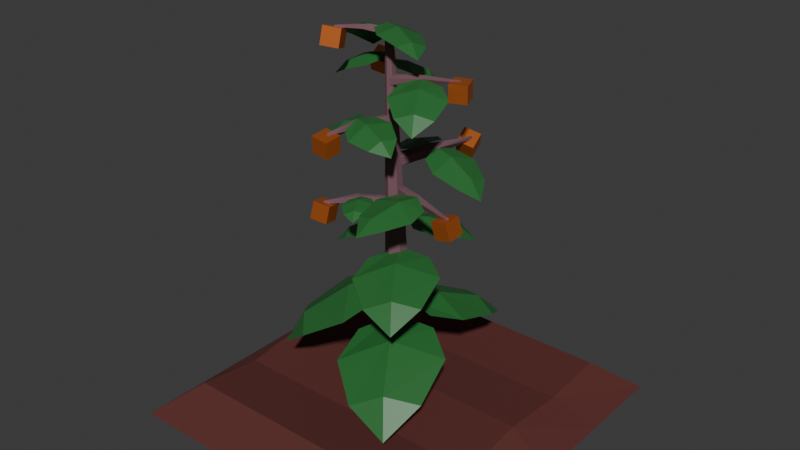 # Source: Plant.blend  (saved by Blender 4.0.36; exported with 4.5.12 LTS)
import bpy
from mathutils import Matrix  # noqa: F401  (used for matrix-valued properties, if any)

bpy.ops.wm.read_factory_settings(use_empty=True)
scene = bpy.context.scene
scene.name = 'Scene'

# ---- collections
col_plant = bpy.data.collections.new('Plant'); scene.collection.children.link(col_plant)
col_fruits = bpy.data.collections.new('Fruits'); scene.collection.children.link(col_fruits)
col_leafs = bpy.data.collections.new('Leafs'); scene.collection.children.link(col_leafs)
col_sticks = bpy.data.collections.new('Sticks'); scene.collection.children.link(col_sticks)

# ---- materials (node trees are filled in below, after node groups)
mat_stem = bpy.data.materials.new('Stem')
mat_stem.use_transparent_shadow = False
mat_ground = bpy.data.materials.new('Ground')
mat_ground.alpha_threshold = 0.0
mat_ground.use_transparent_shadow = False
mat_ground.roughness = 0.5
mat_ground.line_color = (0.0, 0.0, 0.0, 1.0)
mat_dirthole = bpy.data.materials.new('DirtHole')
mat_dirthole.use_transparent_shadow = False
mat_fruit = bpy.data.materials.new('Fruit')
mat_fruit.use_transparent_shadow = False
mat_leaf = bpy.data.materials.new('Leaf')
mat_leaf.use_transparent_shadow = False

# ---- material node trees
mat_stem.use_nodes = True; mat_stem.node_tree.nodes.clear()
_N = mat_stem.node_tree.nodes; _L = mat_stem.node_tree.links
n0 = _N.new('ShaderNodeBsdfPrincipled'); n0.name = 'Principled BSDF'; n0.location = (10, 300)
n0.inputs[0].default_value = (0.1838, 0.09097, 0.1125, 1.0)
n0.inputs[2].default_value = 1.0
n0.inputs[3].default_value = 1.45
n1 = _N.new('ShaderNodeOutputMaterial'); n1.name = 'Material Output'; n1.location = (300, 300)
_L.new(n0.outputs[0], n1.inputs[0])
n1.is_active_output = True
mat_ground.use_nodes = True; mat_ground.node_tree.nodes.clear()
_N = mat_ground.node_tree.nodes; _L = mat_ground.node_tree.links
n0 = _N.new('ShaderNodeOutputMaterial'); n0.name = 'Material Output'; n0.location = (300, 300)
n1 = _N.new('ShaderNodeBsdfPrincipled'); n1.name = 'Principled BSDF'; n1.location = (10, 300)
n1.inputs[0].default_value = (0.1052, 0.02436, 0.0205, 1.0)
n1.inputs[2].default_value = 0.8653
n1.inputs[3].default_value = 1.45
_L.new(n1.outputs[0], n0.inputs[0])
n0.is_active_output = True
mat_dirthole.use_nodes = True; mat_dirthole.node_tree.nodes.clear()
_N = mat_dirthole.node_tree.nodes; _L = mat_dirthole.node_tree.links
n0 = _N.new('ShaderNodeBsdfPrincipled'); n0.name = 'Principled BSDF'; n0.location = (10, 300)
n0.inputs[0].default_value = (0.04644, 0.01577, 0.01424, 1.0)
n0.inputs[2].default_value = 0.899
n0.inputs[3].default_value = 1.45
n1 = _N.new('ShaderNodeOutputMaterial'); n1.name = 'Material Output'; n1.location = (300, 300)
_L.new(n0.outputs[0], n1.inputs[0])
n1.is_active_output = True
mat_fruit.use_nodes = True; mat_fruit.node_tree.nodes.clear()
_N = mat_fruit.node_tree.nodes; _L = mat_fruit.node_tree.links
n0 = _N.new('ShaderNodeBsdfPrincipled'); n0.name = 'Principled BSDF'; n0.location = (10, 300)
n0.inputs[0].default_value = (0.8012, 0.2017, 0.04092, 1.0)
n0.inputs[1].default_value = 0.7098
n0.inputs[2].default_value = 0.3834
n0.inputs[3].default_value = 1.45
n1 = _N.new('ShaderNodeOutputMaterial'); n1.name = 'Material Output'; n1.location = (300, 300)
_L.new(n0.outputs[0], n1.inputs[0])
n1.is_active_output = True
mat_leaf.use_nodes = True; mat_leaf.node_tree.nodes.clear()
_N = mat_leaf.node_tree.nodes; _L = mat_leaf.node_tree.links
n0 = _N.new('ShaderNodeBsdfPrincipled'); n0.name = 'Principled BSDF'; n0.location = (10, 300)
n0.inputs[0].default_value = (0.02514, 0.1609, 0.03841, 1.0)
n0.inputs[2].default_value = 0.4508
n0.inputs[3].default_value = 1.45
n1 = _N.new('ShaderNodeOutputMaterial'); n1.name = 'Material Output'; n1.location = (300, 300)
_L.new(n0.outputs[0], n1.inputs[0])
n1.is_active_output = True

# ---- world
world_world = bpy.data.worlds.new('World'); scene.world = world_world
world_world.use_nodes = True; world_world.node_tree.nodes.clear()
_N = world_world.node_tree.nodes; _L = world_world.node_tree.links
n0 = _N.new('ShaderNodeOutputWorld'); n0.name = 'World Output'; n0.location = (300, 300)
n1 = _N.new('ShaderNodeBackground'); n1.name = 'Background'; n1.location = (10, 300)
n1.inputs[0].default_value = (0.05088, 0.05088, 0.05088, 1.0)
_L.new(n1.outputs[0], n0.inputs[0])
n0.is_active_output = True
world_world.color = (0.05088, 0.05088, 0.05088)
world_world.use_sun_shadow = False
world_world.sun_shadow_jitter_overblur = 0.0

# ---- meshes
me_cylinder_004 = bpy.data.meshes.new('Cylinder.004')
me_cylinder_004.from_pydata([(-4.269e-08, 0.404, 0.03009), (-4.269e-08, 0.1272, 1.573), (0.3499, 0.202, 0.03009), (0.1101, 0.06359, 1.573), (0.3499, -0.202, 0.03009), (0.1101, -0.06359, 1.573), (-4.269e-08, -0.404, 0.03009), (-4.269e-08, -0.1272, 1.573), (-0.3499, -0.202, 0.03009), (-0.1101, -0.06359, 1.573), (-0.3499, 0.202, 0.03009), (-0.1101, 0.06359, 1.573), (0.2123, 0.1226, 0.4277), (0.2123, -0.1226, 0.4277), (-4.269e-08, -0.2452, 0.4277), (-0.2123, -0.1226, 0.4277), (-0.2123, 0.1226, 0.4277), (-4.269e-08, 0.2452, 0.4277), (0.03723, 0.0215, 4.17), (-4.269e-08, 0.04299, 4.17), (0.03723, -0.0215, 4.17), (-4.269e-08, -0.04299, 4.17), (-0.03723, -0.0215, 4.17), (-0.03723, 0.0215, 4.17), (-4.269e-08, -0.1061, 2.222), (-4.269e-08, 0.1061, 2.222), (-0.09191, -0.05306, 2.222), (0.09191, -0.05306, 2.222), (-0.09191, 0.05306, 2.222), (0.09191, 0.05306, 2.222)], [], [(17, 1, 3, 12), (5, 13, 12, 3), (7, 14, 13, 5), (9, 15, 14, 7), (11, 16, 15, 9), (0, 2, 4, 6, 8, 10), (1, 17, 16, 11), (0, 17, 12, 2), (2, 12, 13, 4), (4, 13, 14, 6), (6, 14, 15, 8), (8, 15, 16, 10), (10, 16, 17, 0), (17, 16, 15, 14, 13, 12), (18, 19, 23, 22, 21, 20), (27, 20, 21, 24), (28, 23, 19, 25), (22, 26, 24, 21), (29, 18, 20, 27), (23, 28, 26, 22), (18, 29, 25, 19), (7, 5, 27, 24), (1, 11, 28, 25), (9, 7, 24, 26), (5, 3, 29, 27), (11, 9, 26, 28), (3, 1, 25, 29)])
_uv = me_cylinder_004.uv_layers.new(name='UVMap')
_uv.uv.foreach_set('vector', [1.0, 0.625, 1.0, 1.0, 0.8333, 1.0, 0.8333, 0.625, 0.6667, 1.0, 0.6667, 0.625, 0.8333, 0.625, 0.8333, 1.0, 0.5, 1.0, 0.5, 0.625, 0.6667, 0.625, 0.6667, 1.0, 0.3333, 1.0, 0.3333, 0.625, 0.5, 0.625, 0.5, 1.0, 0.1667, 1.0, 0.1667, 0.625, 0.3333, 0.625, 0.3333, 1.0, 0.75, 0.49, 0.9578, 0.37, 0.9578, 0.13, 0.75, 0.01, 0.5422, 0.13, 0.5422, 0.37, -8.941e-08, 1.0, -8.941e-08, 0.625, 0.1667, 0.625, 0.1667, 1.0, 1.0, 0.5, 1.0, 0.625, 0.8333, 0.625, 0.8333, 0.5, 0.8333, 0.5, 0.8333, 0.625, 0.6667, 0.625, 0.6667, 0.5, 0.6667, 0.5, 0.6667, 0.625, 0.5, 0.625, 0.5, 0.5, 0.5, 0.5, 0.5, 0.625, 0.3333, 0.625, 0.3333, 0.5, 0.3333, 0.5, 0.3333, 0.625, 0.1667, 0.625, 0.1667, 0.5, 0.1667, 0.5, 0.1667, 0.625, -8.941e-08, 0.625, -8.941e-08, 0.5, 0.0, 0.0, 0.0, 0.0, 0.0, 0.0, 0.0, 0.0, 0.0, 0.0, 0.0, 0.0, 0.4578, 0.37, 0.25, 0.49, 0.04215, 0.37, 0.04215, 0.13, 0.25, 0.01, 0.4578, 0.13, 0.6667, 1.0, 0.6667, 1.0, 0.5, 1.0, 0.5, 1.0, 0.1667, 1.0, 0.1667, 1.0, -8.941e-08, 1.0, -8.941e-08, 1.0, 0.3333, 1.0, 0.3333, 1.0, 0.5, 1.0, 0.5, 1.0, 0.8333, 1.0, 0.8333, 1.0, 0.6667, 1.0, 0.6667, 1.0, 0.1667, 1.0, 0.1667, 1.0, 0.3333, 1.0, 0.3333, 1.0, 0.8333, 1.0, 0.8333, 1.0, 1.0, 1.0, 1.0, 1.0, 0.5, 1.0, 0.6667, 1.0, 0.6667, 1.0, 0.5, 1.0, -8.941e-08, 1.0, 0.1667, 1.0, 0.1667, 1.0, -8.941e-08, 1.0, 0.3333, 1.0, 0.5, 1.0, 0.5, 1.0, 0.3333, 1.0, 0.6667, 1.0, 0.8333, 1.0, 0.8333, 1.0, 0.6667, 1.0, 0.1667, 1.0, 0.3333, 1.0, 0.3333, 1.0, 0.1667, 1.0, 0.8333, 1.0, 1.0, 1.0, 1.0, 1.0, 0.8333, 1.0])
me_cylinder_004.materials.append(mat_stem)
me_cylinder_004.update()
me_cube_007 = bpy.data.meshes.new('Cube.007')
me_cube_007.from_pydata([(1.639, 1.641, 0.2159), (2.109, 2.11, -0.1821), (1.639, -1.638, 0.2159), (2.109, -2.108, -0.1821), (-1.639, 1.641, 0.2159), (-2.109, 2.11, -0.1821), (-1.639, -1.638, 0.2159), (-2.109, -2.108, -0.1821), (-2.109, 0.001251, -0.1821), (1.639, 0.001251, 0.2159), (-1.639, 0.001251, 0.2159), (2.109, 0.001251, -0.1821), (-1.639, 0.8209, 0.1525), (2.109, 1.056, -0.1821), (-2.109, 1.056, -0.1821), (1.639, 0.8209, 0.1525), (-2.109, -1.06, -0.1821), (1.639, -0.8239, 0.1105), (-1.639, -0.8239, 0.1105), (2.109, -1.06, -0.1821)], [], [(13, 11, 8, 14), (17, 18, 6, 2), (14, 12, 4, 5), (3, 2, 6, 7), (19, 17, 2, 3), (16, 19, 3, 7), (5, 1, 13, 14), (12, 10, 9, 15), (13, 15, 9, 11), (16, 18, 10, 8), (8, 11, 19, 16), (0, 4, 12, 15), (1, 0, 15, 13), (8, 10, 12, 14), (7, 6, 18, 16), (9, 10, 18, 17), (11, 9, 17, 19), (17, 18, 16, 19), (5, 4, 0, 1)])
_uv = me_cube_007.uv_layers.new(name='UVMap')
_uv.uv.foreach_set('vector', [0.375, 0.5625, 0.375, 0.625, 0.125, 0.625, 0.125, 0.5625, 0.625, 0.6879, 0.875, 0.6879, 0.875, 0.75, 0.625, 0.75, 0.375, 0.1875, 0.625, 0.1875, 0.625, 0.25, 0.375, 0.25, 0.375, 0.75, 0.625, 0.75, 0.625, 1.0, 0.375, 1.0, 0.375, 0.6879, 0.625, 0.6879, 0.625, 0.75, 0.375, 0.75, 0.125, 0.6879, 0.375, 0.6879, 0.375, 0.75, 0.125, 0.75, 0.125, 0.5, 0.375, 0.5, 0.375, 0.5625, 0.125, 0.5625, 0.875, 0.5625, 0.875, 0.625, 0.625, 0.625, 0.625, 0.5625, 0.375, 0.5625, 0.625, 0.5625, 0.625, 0.625, 0.375, 0.625, 0.375, 0.06208, 0.625, 0.06208, 0.625, 0.125, 0.375, 0.125, 0.125, 0.625, 0.375, 0.625, 0.375, 0.6879, 0.125, 0.6879, 0.625, 0.5, 0.875, 0.5, 0.875, 0.5625, 0.625, 0.5625, 0.375, 0.5, 0.625, 0.5, 0.625, 0.5625, 0.375, 0.5625, 0.375, 0.125, 0.625, 0.125, 0.625, 0.1875, 0.375, 0.1875, 0.375, 0.0, 0.625, 0.0, 0.625, 0.06208, 0.375, 0.06208, 0.625, 0.625, 0.875, 0.625, 0.875, 0.6879, 0.625, 0.6879, 0.375, 0.625, 0.625, 0.625, 0.625, 0.6879, 0.375, 0.6879, 0.0, 0.0, 0.0, 0.0, 0.0, 0.0, 0.0, 0.0, 0.375, 0.25, 0.625, 0.25, 0.625, 0.5, 0.375, 0.5])
me_cube_007.materials.append(mat_ground)
me_cube_007.use_mirror_vertex_groups = False
me_cube_007.update()
me_torus_001 = bpy.data.meshes.new('Torus.001')
me_torus_001.from_pydata([(0.5658, -0.3773, 0.1269), (0.1731, -0.1155, 0.00244), (0.817, -0.5448, -0.1518), (0.6096, 0.3013, 0.1269), (0.1866, 0.09221, 0.00244), (0.8803, 0.4351, -0.1518), (0.04386, 0.6786, 0.1269), (0.01342, 0.2077, 0.00244), (0.06334, 0.9799, -0.1518), (-0.5658, 0.3773, 0.1269), (-0.1731, 0.1155, 0.00244), (-0.817, 0.5448, -0.1518), (-0.6096, -0.3013, 0.1269), (-0.1866, -0.09221, 0.00244), (-0.8803, -0.4351, -0.1518), (-0.04386, -0.6786, 0.1269), (-0.01342, -0.2077, 0.00244), (-0.06334, -0.9799, -0.1518), (0.08653, -0.05771, 0.02246), (0.09324, 0.04609, 0.02246), (0.006709, 0.1038, 0.02246), (-0.08653, 0.05771, 0.02246), (-0.09324, -0.04609, 0.02246), (-0.006709, -0.1038, 0.02246)], [], [(0, 3, 4, 1), (1, 4, 5, 2), (8, 6, 3, 5), (3, 6, 7, 4), (4, 7, 8, 5), (12, 9, 11, 14), (6, 9, 10, 7), (7, 10, 11, 8), (17, 15, 12, 14), (5, 3, 0, 2), (9, 12, 13, 10), (10, 13, 14, 11), (11, 9, 6, 8), (12, 15, 16, 13), (13, 16, 17, 14), (2, 0, 15, 17), (15, 0, 1, 16), (16, 1, 2, 17), (4, 1, 18, 19), (13, 10, 21, 22), (16, 13, 22, 23), (1, 16, 23, 18), (7, 4, 19, 20), (10, 7, 20, 21), (21, 20, 19, 18, 23, 22)])
_uv = me_torus_001.uv_layers.new(name='UVMap')
_uv.uv.foreach_set('vector', [0.5, 0.0, 0.6667, 0.0, 0.6667, 0.2, 0.5, 0.2, 0.5, 0.2, 0.6667, 0.2, 0.6667, 0.4, 0.5, 0.4, 0.8333, 0.4, 0.8333, 1.0, 0.6667, 1.0, 0.6667, 0.4, 0.6667, 0.0, 0.8333, 0.0, 0.8333, 0.2, 0.6667, 0.2, 0.6667, 0.2, 0.8333, 0.2, 0.8333, 0.4, 0.6667, 0.4, 0.1667, 1.0, -1.11e-16, 1.0, -1.11e-16, 0.4, 0.1667, 0.4, 0.8333, 0.0, 1.0, 0.0, 1.0, 0.2, 0.8333, 0.2, 0.8333, 0.2, 1.0, 0.2, 1.0, 0.4, 0.8333, 0.4, 0.3333, 0.4, 0.3333, 1.0, 0.1667, 1.0, 0.1667, 0.4, 0.6667, 0.4, 0.6667, 1.0, 0.5, 1.0, 0.5, 0.4, -1.11e-16, 0.0, 0.1667, 0.0, 0.1667, 0.2, -1.11e-16, 0.2, -1.11e-16, 0.2, 0.1667, 0.2, 0.1667, 0.4, -1.11e-16, 0.4, 1.0, 0.4, 1.0, 1.0, 0.8333, 1.0, 0.8333, 0.4, 0.1667, 0.0, 0.3333, 0.0, 0.3333, 0.2, 0.1667, 0.2, 0.1667, 0.2, 0.3333, 0.2, 0.3333, 0.4, 0.1667, 0.4, 0.5, 0.4, 0.5, 1.0, 0.3333, 1.0, 0.3333, 0.4, 0.3333, 0.0, 0.5, 0.0, 0.5, 0.2, 0.3333, 0.2, 0.3333, 0.2, 0.5, 0.2, 0.5, 0.4, 0.3333, 0.4, 0.6667, 0.2, 0.5, 0.2, 0.5, 0.2, 0.6667, 0.2, 0.1667, 0.2, -1.11e-16, 0.2, -1.11e-16, 0.2, 0.1667, 0.2, 0.3333, 0.2, 0.1667, 0.2, 0.1667, 0.2, 0.3333, 0.2, 0.5, 0.2, 0.3333, 0.2, 0.3333, 0.2, 0.5, 0.2, 0.8333, 0.2, 0.6667, 0.2, 0.6667, 0.2, 0.8333, 0.2, 1.0, 0.2, 0.8333, 0.2, 0.8333, 0.2, 1.0, 0.2, 1.0, 0.2, 0.8333, 0.2, 0.6667, 0.2, 0.5, 0.2, 0.3333, 0.2, 0.1667, 0.2])
me_torus_001.materials.append(mat_dirthole)
me_torus_001.update()
me_cube_021 = bpy.data.meshes.new('Cube.021')
me_cube_021.from_pydata([(-0.06667, -0.0846, -0.1463), (-0.1244, -0.1219, 0.05191), (-0.07709, 0.1219, -0.1105), (-0.1348, 0.0846, 0.08771), (0.1348, -0.0846, -0.08771), (0.07709, -0.1219, 0.1105), (0.1244, 0.1219, -0.05191), (0.06667, 0.0846, 0.1463)], [], [(0, 1, 3, 2), (2, 3, 7, 6), (6, 7, 5, 4), (4, 5, 1, 0), (2, 6, 4, 0), (7, 3, 1, 5)])
_uv = me_cube_021.uv_layers.new(name='UVMap')
_uv.uv.foreach_set('vector', [0.375, 0.0, 0.625, 0.0, 0.625, 0.25, 0.375, 0.25, 0.375, 0.25, 0.625, 0.25, 0.625, 0.5, 0.375, 0.5, 0.375, 0.5, 0.625, 0.5, 0.625, 0.75, 0.375, 0.75, 0.375, 0.75, 0.625, 0.75, 0.625, 1.0, 0.375, 1.0, 0.125, 0.5, 0.375, 0.5, 0.375, 0.75, 0.125, 0.75, 0.625, 0.5, 0.875, 0.5, 0.875, 0.75, 0.625, 0.75])
me_cube_021.materials.append(mat_fruit)
me_cube_021.update()
me_cube_022 = bpy.data.meshes.new('Cube.022')
me_cube_022.from_pydata([(-0.08172, -0.1561, -0.04435), (-0.05798, -0.08301, 0.1509), (-0.1417, 0.03446, -0.1084), (-0.1179, 0.1076, 0.08681), (0.1179, -0.1076, -0.08681), (0.1417, -0.03446, 0.1084), (0.05798, 0.08301, -0.1509), (0.08172, 0.1561, 0.04434)], [], [(0, 1, 3, 2), (2, 3, 7, 6), (6, 7, 5, 4), (4, 5, 1, 0), (2, 6, 4, 0), (7, 3, 1, 5)])
_uv = me_cube_022.uv_layers.new(name='UVMap')
_uv.uv.foreach_set('vector', [0.375, 0.0, 0.625, 0.0, 0.625, 0.25, 0.375, 0.25, 0.375, 0.25, 0.625, 0.25, 0.625, 0.5, 0.375, 0.5, 0.375, 0.5, 0.625, 0.5, 0.625, 0.75, 0.375, 0.75, 0.375, 0.75, 0.625, 0.75, 0.625, 1.0, 0.375, 1.0, 0.125, 0.5, 0.375, 0.5, 0.375, 0.75, 0.125, 0.75, 0.625, 0.5, 0.875, 0.5, 0.875, 0.75, 0.625, 0.75])
me_cube_022.materials.append(mat_fruit)
me_cube_022.update()
me_cube_023 = bpy.data.meshes.new('Cube.023')
me_cube_023.from_pydata([(-0.1248, -0.09687, -0.08978), (-0.08975, -0.1063, 0.1169), (-0.117, 0.1126, -0.08153), (-0.08193, 0.1032, 0.1251), (0.08193, -0.1032, -0.1251), (0.117, -0.1126, 0.08153), (0.08975, 0.1063, -0.1169), (0.1248, 0.09687, 0.08978)], [], [(0, 1, 3, 2), (2, 3, 7, 6), (6, 7, 5, 4), (4, 5, 1, 0), (2, 6, 4, 0), (7, 3, 1, 5)])
_uv = me_cube_023.uv_layers.new(name='UVMap')
_uv.uv.foreach_set('vector', [0.375, 0.0, 0.625, 0.0, 0.625, 0.25, 0.375, 0.25, 0.375, 0.25, 0.625, 0.25, 0.625, 0.5, 0.375, 0.5, 0.375, 0.5, 0.625, 0.5, 0.625, 0.75, 0.375, 0.75, 0.375, 0.75, 0.625, 0.75, 0.625, 1.0, 0.375, 1.0, 0.125, 0.5, 0.375, 0.5, 0.375, 0.75, 0.125, 0.75, 0.625, 0.5, 0.875, 0.5, 0.875, 0.75, 0.625, 0.75])
me_cube_023.materials.append(mat_fruit)
me_cube_023.update()
me_cube_024 = bpy.data.meshes.new('Cube.024')
me_cube_024.from_pydata([(-0.1206, -0.05407, -0.1247), (-0.07349, -0.1581, 0.05131), (-0.1307, 0.1252, -0.01615), (-0.08366, 0.02118, 0.1599), (0.08366, -0.02118, -0.1599), (0.1307, -0.1252, 0.01615), (0.07349, 0.1581, -0.05131), (0.1206, 0.05407, 0.1247)], [], [(0, 1, 3, 2), (2, 3, 7, 6), (6, 7, 5, 4), (4, 5, 1, 0), (2, 6, 4, 0), (7, 3, 1, 5)])
_uv = me_cube_024.uv_layers.new(name='UVMap')
_uv.uv.foreach_set('vector', [0.375, 0.0, 0.625, 0.0, 0.625, 0.25, 0.375, 0.25, 0.375, 0.25, 0.625, 0.25, 0.625, 0.5, 0.375, 0.5, 0.375, 0.5, 0.625, 0.5, 0.625, 0.75, 0.375, 0.75, 0.375, 0.75, 0.625, 0.75, 0.625, 1.0, 0.375, 1.0, 0.125, 0.5, 0.375, 0.5, 0.375, 0.75, 0.125, 0.75, 0.625, 0.5, 0.875, 0.5, 0.875, 0.75, 0.625, 0.75])
me_cube_024.materials.append(mat_fruit)
me_cube_024.update()
me_cube_025 = bpy.data.meshes.new('Cube.025')
me_cube_025.from_pydata([(-0.1206, -0.05407, -0.1247), (-0.07349, -0.1581, 0.05131), (-0.1307, 0.1252, -0.01615), (-0.08366, 0.02118, 0.1599), (0.08366, -0.02118, -0.1599), (0.1307, -0.1252, 0.01615), (0.07349, 0.1581, -0.05131), (0.1206, 0.05407, 0.1247)], [], [(0, 1, 3, 2), (2, 3, 7, 6), (6, 7, 5, 4), (4, 5, 1, 0), (2, 6, 4, 0), (7, 3, 1, 5)])
_uv = me_cube_025.uv_layers.new(name='UVMap')
_uv.uv.foreach_set('vector', [0.375, 0.0, 0.625, 0.0, 0.625, 0.25, 0.375, 0.25, 0.375, 0.25, 0.625, 0.25, 0.625, 0.5, 0.375, 0.5, 0.375, 0.5, 0.625, 0.5, 0.625, 0.75, 0.375, 0.75, 0.375, 0.75, 0.625, 0.75, 0.625, 1.0, 0.375, 1.0, 0.125, 0.5, 0.375, 0.5, 0.375, 0.75, 0.125, 0.75, 0.625, 0.5, 0.875, 0.5, 0.875, 0.75, 0.625, 0.75])
me_cube_025.materials.append(mat_fruit)
me_cube_025.update()
me_cube_026 = bpy.data.meshes.new('Cube.026')
me_cube_026.from_pydata([(-0.1281, 0.0718, -0.1071), (-0.1318, 0.07142, 0.1027), (0.07344, 0.1301, -0.1034), (0.06975, 0.1298, 0.1064), (-0.06975, -0.1298, -0.1064), (-0.07344, -0.1301, 0.1034), (0.1318, -0.07142, -0.1027), (0.1281, -0.0718, 0.1071)], [], [(0, 1, 3, 2), (2, 3, 7, 6), (6, 7, 5, 4), (4, 5, 1, 0), (2, 6, 4, 0), (7, 3, 1, 5)])
_uv = me_cube_026.uv_layers.new(name='UVMap')
_uv.uv.foreach_set('vector', [0.375, 0.0, 0.625, 0.0, 0.625, 0.25, 0.375, 0.25, 0.375, 0.25, 0.625, 0.25, 0.625, 0.5, 0.375, 0.5, 0.375, 0.5, 0.625, 0.5, 0.625, 0.75, 0.375, 0.75, 0.375, 0.75, 0.625, 0.75, 0.625, 1.0, 0.375, 1.0, 0.125, 0.5, 0.375, 0.5, 0.375, 0.75, 0.125, 0.75, 0.625, 0.5, 0.875, 0.5, 0.875, 0.75, 0.625, 0.75])
me_cube_026.materials.append(mat_fruit)
me_cube_026.update()
me_cube_027 = bpy.data.meshes.new('Cube.027')
me_cube_027.from_pydata([(-0.1435, 0.04465, -0.1022), (-0.1255, 0.08072, 0.1037), (0.05241, 0.114, -0.1314), (0.07037, 0.1501, 0.07448), (-0.07037, -0.1501, -0.07448), (-0.05241, -0.114, 0.1314), (0.1255, -0.08072, -0.1037), (0.1435, -0.04465, 0.1022)], [], [(0, 1, 3, 2), (2, 3, 7, 6), (6, 7, 5, 4), (4, 5, 1, 0), (2, 6, 4, 0), (7, 3, 1, 5)])
_uv = me_cube_027.uv_layers.new(name='UVMap')
_uv.uv.foreach_set('vector', [0.375, 0.0, 0.625, 0.0, 0.625, 0.25, 0.375, 0.25, 0.375, 0.25, 0.625, 0.25, 0.625, 0.5, 0.375, 0.5, 0.375, 0.5, 0.625, 0.5, 0.625, 0.75, 0.375, 0.75, 0.375, 0.75, 0.625, 0.75, 0.625, 1.0, 0.375, 1.0, 0.125, 0.5, 0.375, 0.5, 0.375, 0.75, 0.125, 0.75, 0.625, 0.5, 0.875, 0.5, 0.875, 0.75, 0.625, 0.75])
me_cube_027.materials.append(mat_fruit)
me_cube_027.update()
me_cube_028 = bpy.data.meshes.new('Cube.028')
me_cube_028.from_pydata([(-0.1435, 0.04465, -0.1022), (-0.1255, 0.08072, 0.1037), (0.05241, 0.114, -0.1314), (0.07037, 0.1501, 0.07448), (-0.07037, -0.1501, -0.07448), (-0.05241, -0.114, 0.1314), (0.1255, -0.08072, -0.1037), (0.1435, -0.04465, 0.1022)], [], [(0, 1, 3, 2), (2, 3, 7, 6), (6, 7, 5, 4), (4, 5, 1, 0), (2, 6, 4, 0), (7, 3, 1, 5)])
_uv = me_cube_028.uv_layers.new(name='UVMap')
_uv.uv.foreach_set('vector', [0.375, 0.0, 0.625, 0.0, 0.625, 0.25, 0.375, 0.25, 0.375, 0.25, 0.625, 0.25, 0.625, 0.5, 0.375, 0.5, 0.375, 0.5, 0.625, 0.5, 0.625, 0.75, 0.375, 0.75, 0.375, 0.75, 0.625, 0.75, 0.625, 1.0, 0.375, 1.0, 0.125, 0.5, 0.375, 0.5, 0.375, 0.75, 0.125, 0.75, 0.625, 0.5, 0.875, 0.5, 0.875, 0.75, 0.625, 0.75])
me_cube_028.materials.append(mat_fruit)
me_cube_028.update()
me_plane_036 = bpy.data.meshes.new('Plane.036')
me_plane_036.from_pydata([(-0.1285, 0.278, 0.04989), (-0.2894, -0.07438, 0.08359), (0.2533, 0.07212, -0.09166), (0.1059, -0.2507, -0.06078), (0.07328, 0.2679, -0.01138), (-0.2618, 0.1305, 0.115), (-0.1536, -0.2289, 0.03613), (0.2992, -0.1549, -0.1912), (-0.07553, 0.04367, 0.09601), (0.1771, -0.08332, -0.02564)], [], [(9, 3, 7), (2, 9, 7), (0, 5, 8, 4), (5, 1, 6, 8), (8, 6, 3, 9), (4, 8, 9, 2)])
_uv = me_plane_036.uv_layers.new(name='UVMap')
_uv.uv.foreach_set('vector', [0.5, 0.6682, 1.0, 1.0, 0.5, 1.0, 0.0, 1.0, 0.5, 0.6682, 0.5, 1.0, 0.0, 0.0, 0.5, 0.0, 0.5, 0.5, 0.0, 0.5, 0.5, 0.0, 1.0, 0.0, 1.0, 0.5, 0.5, 0.5, 0.5, 0.5, 1.0, 0.5, 1.0, 1.0, 0.5, 0.6682, 0.0, 0.5, 0.5, 0.5, 0.5, 0.6682, 0.0, 1.0])
me_plane_036.materials.append(mat_leaf)
me_plane_036.use_mirror_x = True
me_plane_036.update()
me_plane_037 = bpy.data.meshes.new('Plane.037')
me_plane_037.from_pydata([(0.07874, 0.3467, 0.07399), (-0.3268, 0.1403, 0.07342), (0.293, -0.1159, -0.08522), (-0.07858, -0.305, -0.08574), (0.2621, 0.1922, 0.01404), (-0.1564, 0.3069, 0.1292), (-0.3097, -0.09877, 0.01324), (0.1806, -0.3542, -0.2178), (-0.0471, 0.09224, 0.111), (0.1041, -0.2046, -0.02617)], [], [(9, 3, 7), (2, 9, 7), (0, 5, 8, 4), (5, 1, 6, 8), (8, 6, 3, 9), (4, 8, 9, 2)])
_uv = me_plane_037.uv_layers.new(name='UVMap')
_uv.uv.foreach_set('vector', [0.5, 0.6682, 1.0, 1.0, 0.5, 1.0, 0.0, 1.0, 0.5, 0.6682, 0.5, 1.0, 0.0, 0.0, 0.5, 0.0, 0.5, 0.5, 0.0, 0.5, 0.5, 0.0, 1.0, 0.0, 1.0, 0.5, 0.5, 0.5, 0.5, 0.5, 1.0, 0.5, 1.0, 1.0, 0.5, 0.6682, 0.0, 0.5, 0.5, 0.5, 0.5, 0.6682, 0.0, 1.0])
me_plane_037.materials.append(mat_leaf)
me_plane_037.use_mirror_x = True
me_plane_037.update()
me_plane_038 = bpy.data.meshes.new('Plane.038')
me_plane_038.from_pydata([(0.2648, -0.006883, 0.05514), (0.05478, 0.2593, 0.05471), (-0.04186, -0.231, -0.06351), (-0.2343, 0.01286, -0.0639), (0.1788, -0.1634, 0.01046), (0.2014, 0.1591, 0.09629), (-0.1174, 0.2119, 0.009863), (-0.2325, -0.1837, -0.1623), (0.06052, 0.04789, 0.08273), (-0.1343, -0.106, -0.0195)], [], [(9, 3, 7), (2, 9, 7), (0, 5, 8, 4), (5, 1, 6, 8), (8, 6, 3, 9), (4, 8, 9, 2)])
_uv = me_plane_038.uv_layers.new(name='UVMap')
_uv.uv.foreach_set('vector', [0.5, 0.6682, 1.0, 1.0, 0.5, 1.0, 0.0, 1.0, 0.5, 0.6682, 0.5, 1.0, 0.0, 0.0, 0.5, 0.0, 0.5, 0.5, 0.0, 0.5, 0.5, 0.0, 1.0, 0.0, 1.0, 0.5, 0.5, 0.5, 0.5, 0.5, 1.0, 0.5, 1.0, 1.0, 0.5, 0.6682, 0.0, 0.5, 0.5, 0.5, 0.5, 0.6682, 0.0, 1.0])
me_plane_038.materials.append(mat_leaf)
me_plane_038.use_mirror_x = True
me_plane_038.update()
me_plane_039 = bpy.data.meshes.new('Plane.039')
me_plane_039.from_pydata([(-0.2643, -0.01605, 0.05564), (-0.03237, -0.2634, 0.05315), (0.02188, 0.2341, -0.0621), (0.2344, 0.007551, -0.06439), (-0.192, 0.1475, 0.01182), (-0.1869, -0.1763, 0.09562), (0.1351, -0.2012, 0.008298), (0.2156, 0.2039, -0.1615), (-0.05603, -0.05339, 0.08253), (0.1247, 0.1172, -0.01905)], [], [(9, 3, 7), (2, 9, 7), (0, 5, 8, 4), (5, 1, 6, 8), (8, 6, 3, 9), (4, 8, 9, 2)])
_uv = me_plane_039.uv_layers.new(name='UVMap')
_uv.uv.foreach_set('vector', [0.5, 0.6682, 1.0, 1.0, 0.5, 1.0, 0.0, 1.0, 0.5, 0.6682, 0.5, 1.0, 0.0, 0.0, 0.5, 0.0, 0.5, 0.5, 0.0, 0.5, 0.5, 0.0, 1.0, 0.0, 1.0, 0.5, 0.5, 0.5, 0.5, 0.5, 1.0, 0.5, 1.0, 1.0, 0.5, 0.6682, 0.0, 0.5, 0.5, 0.5, 0.5, 0.6682, 0.0, 1.0])
me_plane_039.materials.append(mat_leaf)
me_plane_039.use_mirror_x = True
me_plane_039.update()
me_plane_042 = bpy.data.meshes.new('Plane.042')
me_plane_042.from_pydata([(0.05175, 0.5031, 0.1061), (-0.4891, 0.1481, 0.07714), (0.4385, -0.1189, -0.09687), (-0.05707, -0.4442, -0.1234), (0.3394, 0.3128, 0.03728), (-0.2785, 0.4107, 0.1671), (-0.4232, -0.1878, -0.003565), (0.3269, -0.4744, -0.2904), (-0.08948, 0.1239, 0.1528), (0.1808, -0.2734, -0.02617)], [], [(9, 3, 7), (2, 9, 7), (0, 5, 8, 4), (5, 1, 6, 8), (8, 6, 3, 9), (4, 8, 9, 2)])
_uv = me_plane_042.uv_layers.new(name='UVMap')
_uv.uv.foreach_set('vector', [0.5, 0.6682, 1.0, 1.0, 0.5, 1.0, 0.0, 1.0, 0.5, 0.6682, 0.5, 1.0, 0.0, 0.0, 0.5, 0.0, 0.5, 0.5, 0.0, 0.5, 0.5, 0.0, 1.0, 0.0, 1.0, 0.5, 0.5, 0.5, 0.5, 0.5, 1.0, 0.5, 1.0, 1.0, 0.5, 0.6682, 0.0, 0.5, 0.5, 0.5, 0.5, 0.6682, 0.0, 1.0])
me_plane_042.materials.append(mat_leaf)
me_plane_042.use_mirror_x = True
me_plane_042.update()
me_plane_041 = bpy.data.meshes.new('Plane.041')
me_plane_041.from_pydata([(-0.07193, -0.3482, 0.07399), (0.3295, -0.1339, 0.07342), (-0.2952, 0.1101, -0.08522), (0.07259, 0.3065, -0.08574), (-0.2583, -0.1973, 0.01404), (0.1624, -0.3038, 0.1292), (0.3077, 0.1048, 0.01324), (-0.1875, 0.3506, -0.2178), (0.0489, -0.0913, 0.111), (-0.1081, 0.2025, -0.02617)], [], [(9, 3, 7), (2, 9, 7), (0, 5, 8, 4), (5, 1, 6, 8), (8, 6, 3, 9), (4, 8, 9, 2)])
_uv = me_plane_041.uv_layers.new(name='UVMap')
_uv.uv.foreach_set('vector', [0.5, 0.6682, 1.0, 1.0, 0.5, 1.0, 0.0, 1.0, 0.5, 0.6682, 0.5, 1.0, 0.0, 0.0, 0.5, 0.0, 0.5, 0.5, 0.0, 0.5, 0.5, 0.0, 1.0, 0.0, 1.0, 0.5, 0.5, 0.5, 0.5, 0.5, 1.0, 0.5, 1.0, 1.0, 0.5, 0.6682, 0.0, 0.5, 0.5, 0.5, 0.5, 0.6682, 0.0, 1.0])
me_plane_041.materials.append(mat_leaf)
me_plane_041.use_mirror_x = True
me_plane_041.update()
me_plane_022 = bpy.data.meshes.new('Plane.022')
me_plane_022.from_pydata([(0.2315, -0.1819, 0.06854), (0.2003, 0.1921, 0.1199), (-0.1697, -0.1731, -0.1227), (-0.1984, 0.1696, -0.07565), (0.06352, -0.2626, -0.01853), (0.2679, 0.002007, 0.1483), (0.01949, 0.2647, 0.05386), (-0.3013, 0.006031, -0.2272), (0.07216, -0.008174, 0.1034), (-0.1855, -0.008628, -0.04999)], [], [(9, 3, 7), (2, 9, 7), (0, 5, 8, 4), (5, 1, 6, 8), (8, 6, 3, 9), (4, 8, 9, 2)])
_uv = me_plane_022.uv_layers.new(name='UVMap')
_uv.uv.foreach_set('vector', [0.5, 0.6682, 1.0, 1.0, 0.5, 1.0, 0.0, 1.0, 0.5, 0.6682, 0.5, 1.0, 0.0, 0.0, 0.5, 0.0, 0.5, 0.5, 0.0, 0.5, 0.5, 0.0, 1.0, 0.0, 1.0, 0.5, 0.5, 0.5, 0.5, 0.5, 1.0, 0.5, 1.0, 1.0, 0.5, 0.6682, 0.0, 0.5, 0.5, 0.5, 0.5, 0.6682, 0.0, 1.0])
me_plane_022.materials.append(mat_leaf)
me_plane_022.use_mirror_x = True
me_plane_022.update()
me_plane_023 = bpy.data.meshes.new('Plane.023')
me_plane_023.from_pydata([(-0.1603, 0.2499, 0.05706), (-0.2815, -0.1075, 0.02431), (0.2484, 0.1032, -0.03815), (0.1374, -0.2243, -0.06816), (0.04307, 0.2656, 0.03047), (-0.2818, 0.08809, 0.08127), (-0.1278, -0.2383, -0.0157), (0.3317, -0.09866, -0.1505), (-0.09147, 0.02331, 0.08405), (0.1822, -0.06135, -0.004645)], [], [(9, 3, 7), (2, 9, 7), (0, 5, 8, 4), (5, 1, 6, 8), (8, 6, 3, 9), (4, 8, 9, 2)])
_uv = me_plane_023.uv_layers.new(name='UVMap')
_uv.uv.foreach_set('vector', [0.5, 0.6682, 1.0, 1.0, 0.5, 1.0, 0.0, 1.0, 0.5, 0.6682, 0.5, 1.0, 0.0, 0.0, 0.5, 0.0, 0.5, 0.5, 0.0, 0.5, 0.5, 0.0, 1.0, 0.0, 1.0, 0.5, 0.5, 0.5, 0.5, 0.5, 1.0, 0.5, 1.0, 1.0, 0.5, 0.6682, 0.0, 0.5, 0.5, 0.5, 0.5, 0.6682, 0.0, 1.0])
me_plane_023.materials.append(mat_leaf)
me_plane_023.use_mirror_x = True
me_plane_023.update()
me_plane_024 = bpy.data.meshes.new('Plane.024')
me_plane_024.from_pydata([(0.132, -0.2629, 0.06182), (0.272, 0.08514, 0.0956), (-0.2368, -0.08168, -0.1014), (-0.1085, 0.2372, -0.07045), (-0.05989, -0.2624, -0.009122), (0.2514, -0.1136, 0.129), (0.1375, 0.2284, 0.0385), (-0.284, 0.1342, -0.2054), (0.06913, -0.03733, 0.09811), (-0.1729, 0.07311, -0.03674)], [], [(9, 3, 7), (2, 9, 7), (0, 5, 8, 4), (5, 1, 6, 8), (8, 6, 3, 9), (4, 8, 9, 2)])
_uv = me_plane_024.uv_layers.new(name='UVMap')
_uv.uv.foreach_set('vector', [0.5, 0.6682, 1.0, 1.0, 0.5, 1.0, 0.0, 1.0, 0.5, 0.6682, 0.5, 1.0, 0.0, 0.0, 0.5, 0.0, 0.5, 0.5, 0.0, 0.5, 0.5, 0.0, 1.0, 0.0, 1.0, 0.5, 0.5, 0.5, 0.5, 0.5, 1.0, 0.5, 1.0, 1.0, 0.5, 0.6682, 0.0, 0.5, 0.5, 0.5, 0.5, 0.6682, 0.0, 1.0])
me_plane_024.materials.append(mat_leaf)
me_plane_024.use_mirror_x = True
me_plane_024.update()
me_plane_025 = bpy.data.meshes.new('Plane.025')
me_plane_025.from_pydata([(0.02138, 0.2113, -0.004631), (-0.2017, 0.06613, -0.008137), (0.1823, -0.05647, -0.005041), (-0.02209, -0.1894, -0.008253), (0.14, 0.1289, 0.0009604), (-0.1173, 0.18, 0.01222), (-0.1745, -0.07577, -0.003983), (0.1423, -0.2175, -0.05243), (-0.04256, 0.06435, 0.04397), (0.07211, -0.1114, 0.02532)], [], [(9, 3, 7), (2, 9, 7), (0, 5, 8, 4), (5, 1, 6, 8), (8, 6, 3, 9), (4, 8, 9, 2)])
_uv = me_plane_025.uv_layers.new(name='UVMap')
_uv.uv.foreach_set('vector', [0.5, 0.6682, 1.0, 1.0, 0.5, 1.0, 0.0, 1.0, 0.5, 0.6682, 0.5, 1.0, 0.0, 0.0, 0.5, 0.0, 0.5, 0.5, 0.0, 0.5, 0.5, 0.0, 1.0, 0.0, 1.0, 0.5, 0.5, 0.5, 0.5, 0.5, 1.0, 0.5, 1.0, 1.0, 0.5, 0.6682, 0.0, 0.5, 0.5, 0.5, 0.5, 0.6682, 0.0, 1.0])
me_plane_025.materials.append(mat_leaf)
me_plane_025.use_mirror_x = True
me_plane_025.update()
me_plane_026 = bpy.data.meshes.new('Plane.026')
me_plane_026.from_pydata([(-0.2087, 0.2878, 0.07399), (-0.321, -0.1532, 0.07342), (0.2803, 0.1439, -0.08522), (0.1775, -0.2602, -0.08574), (0.02828, 0.3238, 0.01404), (-0.3338, 0.08479, 0.1292), (-0.13, -0.298, 0.01324), (0.3854, -0.09779, -0.2178), (-0.1004, 0.02541, 0.111), (0.2225, -0.05658, -0.02617)], [], [(9, 3, 7), (2, 9, 7), (0, 5, 8, 4), (5, 1, 6, 8), (8, 6, 3, 9), (4, 8, 9, 2)])
_uv = me_plane_026.uv_layers.new(name='UVMap')
_uv.uv.foreach_set('vector', [0.5, 0.6682, 1.0, 1.0, 0.5, 1.0, 0.0, 1.0, 0.5, 0.6682, 0.5, 1.0, 0.0, 0.0, 0.5, 0.0, 0.5, 0.5, 0.0, 0.5, 0.5, 0.0, 1.0, 0.0, 1.0, 0.5, 0.5, 0.5, 0.5, 0.5, 1.0, 0.5, 1.0, 1.0, 0.5, 0.6682, 0.0, 0.5, 0.5, 0.5, 0.5, 0.6682, 0.0, 1.0])
me_plane_026.materials.append(mat_leaf)
me_plane_026.use_mirror_x = True
me_plane_026.update()
me_plane_027 = bpy.data.meshes.new('Plane.027')
me_plane_027.from_pydata([(0.3575, -0.04739, 0.07411), (0.118, 0.3458, 0.04485), (-0.09607, -0.3109, -0.06001), (-0.3154, 0.04938, -0.08682), (0.2144, -0.2486, 0.03153), (0.3002, 0.1911, 0.1117), (-0.1232, 0.3058, -0.009727), (-0.3474, -0.2263, -0.1982), (0.09123, 0.06348, 0.1065), (-0.1992, -0.1223, -0.01385)], [], [(9, 3, 7), (2, 9, 7), (0, 5, 8, 4), (5, 1, 6, 8), (8, 6, 3, 9), (4, 8, 9, 2)])
_uv = me_plane_027.uv_layers.new(name='UVMap')
_uv.uv.foreach_set('vector', [0.5, 0.6682, 1.0, 1.0, 0.5, 1.0, 0.0, 1.0, 0.5, 0.6682, 0.5, 1.0, 0.0, 0.0, 0.5, 0.0, 0.5, 0.5, 0.0, 0.5, 0.5, 0.0, 1.0, 0.0, 1.0, 0.5, 0.5, 0.5, 0.5, 0.5, 1.0, 0.5, 1.0, 1.0, 0.5, 0.6682, 0.0, 0.5, 0.5, 0.5, 0.5, 0.6682, 0.0, 1.0])
me_plane_027.materials.append(mat_leaf)
me_plane_027.use_mirror_x = True
me_plane_027.update()
me_plane_029 = bpy.data.meshes.new('Plane.029')
me_plane_029.from_pydata([(0.1027, 0.6203, 0.1497), (-0.5999, 0.2216, 0.09333), (0.5394, -0.1804, -0.1179), (-0.1043, -0.5457, -0.1695), (0.4477, 0.3619, 0.06218), (-0.3179, 0.5294, 0.2176), (-0.543, -0.2003, -0.01734), (0.3755, -0.6089, -0.373), (-0.1046, 0.1569, 0.1935), (0.2044, -0.3547, -0.03863)], [], [(9, 3, 7), (2, 9, 7), (0, 5, 8, 4), (5, 1, 6, 8), (8, 6, 3, 9), (4, 8, 9, 2)])
_uv = me_plane_029.uv_layers.new(name='UVMap')
_uv.uv.foreach_set('vector', [0.5, 0.6682, 1.0, 1.0, 0.5, 1.0, 0.0, 1.0, 0.5, 0.6682, 0.5, 1.0, 0.0, 0.0, 0.5, 0.0, 0.5, 0.5, 0.0, 0.5, 0.5, 0.0, 1.0, 0.0, 1.0, 0.5, 0.5, 0.5, 0.5, 0.5, 1.0, 0.5, 1.0, 1.0, 0.5, 0.6682, 0.0, 0.5, 0.5, 0.5, 0.5, 0.6682, 0.0, 1.0])
me_plane_029.materials.append(mat_leaf)
me_plane_029.use_mirror_x = True
me_plane_029.update()
me_plane_030 = bpy.data.meshes.new('Plane.030')
me_plane_030.from_pydata([(-0.4994, -0.2361, 0.1314), (0.14, -0.5442, 0.08175), (-0.1395, 0.4799, -0.1033), (0.4464, 0.1977, -0.1488), (-0.4853, 0.1423, 0.05465), (-0.2234, -0.4945, 0.1909), (0.4163, -0.292, -0.01533), (0.2521, 0.5759, -0.3274), (-0.06105, -0.1541, 0.17), (0.154, 0.325, -0.03377)], [], [(9, 3, 7), (2, 9, 7), (0, 5, 8, 4), (5, 1, 6, 8), (8, 6, 3, 9), (4, 8, 9, 2)])
_uv = me_plane_030.uv_layers.new(name='UVMap')
_uv.uv.foreach_set('vector', [0.5, 0.6682, 1.0, 1.0, 0.5, 1.0, 0.0, 1.0, 0.5, 0.6682, 0.5, 1.0, 0.0, 0.0, 0.5, 0.0, 0.5, 0.5, 0.0, 0.5, 0.5, 0.0, 1.0, 0.0, 1.0, 0.5, 0.5, 0.5, 0.5, 0.5, 1.0, 0.5, 1.0, 1.0, 0.5, 0.6682, 0.0, 0.5, 0.5, 0.5, 0.5, 0.6682, 0.0, 1.0])
me_plane_030.materials.append(mat_leaf)
me_plane_030.use_mirror_x = True
me_plane_030.update()
me_plane_031 = bpy.data.meshes.new('Plane.031')
me_plane_031.from_pydata([(0.6059, 0.000244, 0.1764), (0.1044, 0.6095, 0.126), (-0.07415, -0.5432, -0.1453), (-0.5337, 0.01498, -0.1915), (0.4218, -0.371, 0.06367), (0.4427, 0.3854, 0.2535), (-0.2854, 0.488, -0.0074), (-0.5016, -0.4469, -0.4114), (0.1232, 0.1181, 0.2012), (-0.3032, -0.255, -0.06509)], [], [(9, 3, 7), (2, 9, 7), (0, 5, 8, 4), (5, 1, 6, 8), (8, 6, 3, 9), (4, 8, 9, 2)])
_uv = me_plane_031.uv_layers.new(name='UVMap')
_uv.uv.foreach_set('vector', [0.5, 0.6682, 1.0, 1.0, 0.5, 1.0, 0.0, 1.0, 0.5, 0.6682, 0.5, 1.0, 0.0, 0.0, 0.5, 0.0, 0.5, 0.5, 0.0, 0.5, 0.5, 0.0, 1.0, 0.0, 1.0, 0.5, 0.5, 0.5, 0.5, 0.5, 1.0, 0.5, 1.0, 1.0, 0.5, 0.6682, 0.0, 0.5, 0.5, 0.5, 0.5, 0.6682, 0.0, 1.0])
me_plane_031.materials.append(mat_leaf)
me_plane_031.use_mirror_x = True
me_plane_031.update()
me_plane_033 = bpy.data.meshes.new('Plane.033')
me_plane_033.from_pydata([(0.2782, 0.2334, 0.06108), (-0.1754, 0.318, 0.0611), (0.1632, -0.2781, -0.07487), (-0.2524, -0.2006, -0.07485), (0.3297, -0.006707, 0.01119), (0.0651, 0.3493, 0.1138), (-0.31, 0.1125, 0.01123), (-0.07578, -0.4065, -0.2009), (0.02024, 0.1086, 0.1073), (-0.04284, -0.2299, -0.01511)], [], [(9, 3, 7), (2, 9, 7), (0, 5, 8, 4), (5, 1, 6, 8), (8, 6, 3, 9), (4, 8, 9, 2)])
_uv = me_plane_033.uv_layers.new(name='UVMap')
_uv.uv.foreach_set('vector', [0.5, 0.6682, 1.0, 1.0, 0.5, 1.0, 0.0, 1.0, 0.5, 0.6682, 0.5, 1.0, 0.0, 0.0, 0.5, 0.0, 0.5, 0.5, 0.0, 0.5, 0.5, 0.0, 1.0, 0.0, 1.0, 0.5, 0.5, 0.5, 0.5, 0.5, 1.0, 0.5, 1.0, 1.0, 0.5, 0.6682, 0.0, 0.5, 0.5, 0.5, 0.5, 0.6682, 0.0, 1.0])
me_plane_033.materials.append(mat_leaf)
me_plane_033.use_mirror_x = True
me_plane_033.update()
me_plane_035 = bpy.data.meshes.new('Plane.035')
me_plane_035.from_pydata([(-0.3796, 0.0204, 0.06882), (-0.09186, -0.3689, 0.06882), (0.07251, 0.3294, -0.08264), (0.3361, -0.02732, -0.08264), (-0.2481, 0.241, 0.01267), (-0.2981, -0.2204, 0.1253), (0.1576, -0.3079, 0.01267), (0.3461, 0.2558, -0.2177), (-0.09168, -0.06776, 0.1144), (0.197, 0.1456, -0.0198)], [], [(9, 3, 7), (2, 9, 7), (0, 5, 8, 4), (5, 1, 6, 8), (8, 6, 3, 9), (4, 8, 9, 2)])
_uv = me_plane_035.uv_layers.new(name='UVMap')
_uv.uv.foreach_set('vector', [0.5, 0.6682, 1.0, 1.0, 0.5, 1.0, 0.0, 1.0, 0.5, 0.6682, 0.5, 1.0, 0.0, 0.0, 0.5, 0.0, 0.5, 0.5, 0.0, 0.5, 0.5, 0.0, 1.0, 0.0, 1.0, 0.5, 0.5, 0.5, 0.5, 0.5, 1.0, 0.5, 1.0, 1.0, 0.5, 0.6682, 0.0, 0.5, 0.5, 0.5, 0.5, 0.6682, 0.0, 1.0])
me_plane_035.materials.append(mat_leaf)
me_plane_035.use_mirror_x = True
me_plane_035.update()
me_cube_009 = bpy.data.meshes.new('Cube.009')
me_cube_009.from_pydata([(-0.4174, 0.05222, 0.0109), (-0.01619, -0.08917, 0.05357), (-0.395, 0.1356, 0.02129), (-0.08475, 0.02731, 0.06784), (-0.4153, 0.05821, -0.08926), (-0.06202, -0.02759, -0.04777), (-0.3863, 0.1512, -0.1011), (0.01434, 0.01532, -0.01272), (0.421, -0.09365, 0.04433), (0.4426, -0.07043, 0.03282), (0.4514, -0.09326, 0.0058), (0.4476, -0.06571, 0.01434)], [], [(0, 1, 3, 2), (2, 3, 7, 6), (6, 7, 5, 4), (4, 5, 1, 0), (2, 6, 4, 0), (7, 3, 9, 11), (11, 9, 8, 10), (5, 7, 11, 10), (3, 1, 8, 9), (1, 5, 10, 8)])
_uv = me_cube_009.uv_layers.new(name='UVMap')
_uv.uv.foreach_set('vector', [0.375, 0.0, 0.625, 0.0, 0.625, 0.25, 0.375, 0.25, 0.375, 0.25, 0.625, 0.25, 0.625, 0.5, 0.375, 0.5, 0.375, 0.5, 0.625, 0.5, 0.625, 0.75, 0.375, 0.75, 0.375, 0.75, 0.625, 0.75, 0.625, 1.0, 0.375, 1.0, 0.125, 0.5, 0.375, 0.5, 0.375, 0.75, 0.125, 0.75, 0.625, 0.5, 0.625, 0.25, 0.625, 0.25, 0.625, 0.5, 0.625, 0.5, 0.875, 0.5, 0.875, 0.75, 0.625, 0.75, 0.625, 0.75, 0.625, 0.5, 0.625, 0.5, 0.625, 0.75, 0.625, 0.25, 0.625, 0.0, 0.625, 0.0, 0.625, 0.25, 0.625, 1.0, 0.625, 0.75, 0.625, 0.75, 0.625, 1.0])
me_cube_009.materials.append(mat_stem)
me_cube_009.update()
me_cube_018 = bpy.data.meshes.new('Cube.018')
me_cube_018.from_pydata([(0.2433, 0.1543, 0.007464), (-0.03032, 0.05417, 0.03669), (0.2678, 0.1005, 0.01458), (0.05668, 0.02251, 0.04646), (0.2448, 0.1503, -0.06114), (0.02074, 0.04161, -0.03272), (0.27, 0.08851, -0.06928), (-0.0009024, -0.01435, -0.008713), (-0.2633, -0.134, 0.03036), (-0.2646, -0.1557, 0.02248), (-0.2791, -0.1475, 0.003973), (-0.2651, -0.1604, 0.009825)], [], [(0, 1, 3, 2), (2, 3, 7, 6), (6, 7, 5, 4), (4, 5, 1, 0), (2, 6, 4, 0), (7, 3, 9, 11), (11, 9, 8, 10), (5, 7, 11, 10), (3, 1, 8, 9), (1, 5, 10, 8)])
_uv = me_cube_018.uv_layers.new(name='UVMap')
_uv.uv.foreach_set('vector', [0.375, 0.0, 0.625, 0.0, 0.625, 0.25, 0.375, 0.25, 0.375, 0.25, 0.625, 0.25, 0.625, 0.5, 0.375, 0.5, 0.375, 0.5, 0.625, 0.5, 0.625, 0.75, 0.375, 0.75, 0.375, 0.75, 0.625, 0.75, 0.625, 1.0, 0.375, 1.0, 0.125, 0.5, 0.375, 0.5, 0.375, 0.75, 0.125, 0.75, 0.625, 0.5, 0.625, 0.25, 0.625, 0.25, 0.625, 0.5, 0.625, 0.5, 0.875, 0.5, 0.875, 0.75, 0.625, 0.75, 0.625, 0.75, 0.625, 0.5, 0.625, 0.5, 0.625, 0.75, 0.625, 0.25, 0.625, 0.0, 0.625, 0.0, 0.625, 0.25, 0.625, 1.0, 0.625, 0.75, 0.625, 0.75, 0.625, 1.0])
me_cube_018.materials.append(mat_stem)
me_cube_018.update()
me_cube_011 = bpy.data.meshes.new('Cube.011')
me_cube_011.from_pydata([(0.3889, -0.4168, 0.06307), (0.09186, 0.08447, 0.07081), (0.2919, -0.4832, 0.07818), (0.06052, -0.09531, 0.1026), (0.3873, -0.4315, -0.0729), (0.0916, -0.03011, -0.05916), (0.2763, -0.5045, -0.08837), (-0.02763, -0.004802, -0.01822), (-0.3595, 0.4689, 0.009794), (-0.4018, 0.4623, -0.007253), (-0.3893, 0.4909, -0.04586), (-0.41, 0.4597, -0.0327)], [], [(0, 1, 3, 2), (2, 3, 7, 6), (6, 7, 5, 4), (4, 5, 1, 0), (2, 6, 4, 0), (7, 3, 9, 11), (11, 9, 8, 10), (5, 7, 11, 10), (3, 1, 8, 9), (1, 5, 10, 8)])
_uv = me_cube_011.uv_layers.new(name='UVMap')
_uv.uv.foreach_set('vector', [0.375, 0.0, 0.625, 0.0, 0.625, 0.25, 0.375, 0.25, 0.375, 0.25, 0.625, 0.25, 0.625, 0.5, 0.375, 0.5, 0.375, 0.5, 0.625, 0.5, 0.625, 0.75, 0.375, 0.75, 0.375, 0.75, 0.625, 0.75, 0.625, 1.0, 0.375, 1.0, 0.125, 0.5, 0.375, 0.5, 0.375, 0.75, 0.125, 0.75, 0.625, 0.5, 0.625, 0.25, 0.625, 0.25, 0.625, 0.5, 0.625, 0.5, 0.875, 0.5, 0.875, 0.75, 0.625, 0.75, 0.625, 0.75, 0.625, 0.5, 0.625, 0.5, 0.625, 0.75, 0.625, 0.25, 0.625, 0.0, 0.625, 0.0, 0.625, 0.25, 0.625, 1.0, 0.625, 0.75, 0.625, 0.75, 0.625, 1.0])
me_cube_011.materials.append(mat_stem)
me_cube_011.update()
me_cube_012 = bpy.data.meshes.new('Cube.012')
me_cube_012.from_pydata([(-0.1562, -0.4645, 0.0127), (0.09808, -0.03912, 0.06241), (-0.2463, -0.4197, 0.02481), (-0.05079, -0.09046, 0.07904), (-0.1626, -0.4608, -0.104), (0.01716, -0.0772, -0.05566), (-0.262, -0.4061, -0.1178), (-0.01417, 0.01992, -0.01482), (0.2044, 0.4591, 0.05165), (0.1828, 0.4892, 0.03825), (0.2109, 0.4939, 0.006758), (0.1786, 0.4959, 0.01671)], [], [(0, 1, 3, 2), (2, 3, 7, 6), (6, 7, 5, 4), (4, 5, 1, 0), (2, 6, 4, 0), (7, 3, 9, 11), (11, 9, 8, 10), (5, 7, 11, 10), (3, 1, 8, 9), (1, 5, 10, 8)])
_uv = me_cube_012.uv_layers.new(name='UVMap')
_uv.uv.foreach_set('vector', [0.375, 0.0, 0.625, 0.0, 0.625, 0.25, 0.375, 0.25, 0.375, 0.25, 0.625, 0.25, 0.625, 0.5, 0.375, 0.5, 0.375, 0.5, 0.625, 0.5, 0.625, 0.75, 0.375, 0.75, 0.375, 0.75, 0.625, 0.75, 0.625, 1.0, 0.375, 1.0, 0.125, 0.5, 0.375, 0.5, 0.375, 0.75, 0.125, 0.75, 0.625, 0.5, 0.625, 0.25, 0.625, 0.25, 0.625, 0.5, 0.625, 0.5, 0.875, 0.5, 0.875, 0.75, 0.625, 0.75, 0.625, 0.75, 0.625, 0.5, 0.625, 0.5, 0.625, 0.75, 0.625, 0.25, 0.625, 0.0, 0.625, 0.0, 0.625, 0.25, 0.625, 1.0, 0.625, 0.75, 0.625, 0.75, 0.625, 1.0])
me_cube_012.materials.append(mat_stem)
me_cube_012.update()
me_cube_013 = bpy.data.meshes.new('Cube.013')
me_cube_013.from_pydata([(0.0862, 0.3491, 0.009316), (-0.07408, 0.02269, 0.04579), (0.1548, 0.3217, 0.0182), (0.03169, 0.06921, 0.05799), (0.09109, 0.3468, -0.07631), (-0.0172, 0.05542, -0.04084), (0.1671, 0.3128, -0.08646), (0.01157, -0.01371, -0.01087), (-0.1217, -0.348, 0.0379), (-0.1042, -0.3687, 0.02806), (-0.1245, -0.3739, 0.004959), (-0.1007, -0.3734, 0.01226)], [], [(0, 1, 3, 2), (2, 3, 7, 6), (6, 7, 5, 4), (4, 5, 1, 0), (2, 6, 4, 0), (7, 3, 9, 11), (11, 9, 8, 10), (5, 7, 11, 10), (3, 1, 8, 9), (1, 5, 10, 8)])
_uv = me_cube_013.uv_layers.new(name='UVMap')
_uv.uv.foreach_set('vector', [0.375, 0.0, 0.625, 0.0, 0.625, 0.25, 0.375, 0.25, 0.375, 0.25, 0.625, 0.25, 0.625, 0.5, 0.375, 0.5, 0.375, 0.5, 0.625, 0.5, 0.625, 0.75, 0.375, 0.75, 0.375, 0.75, 0.625, 0.75, 0.625, 1.0, 0.375, 1.0, 0.125, 0.5, 0.375, 0.5, 0.375, 0.75, 0.125, 0.75, 0.625, 0.5, 0.625, 0.25, 0.625, 0.25, 0.625, 0.5, 0.625, 0.5, 0.875, 0.5, 0.875, 0.75, 0.625, 0.75, 0.625, 0.75, 0.625, 0.5, 0.625, 0.5, 0.625, 0.75, 0.625, 0.25, 0.625, 0.0, 0.625, 0.0, 0.625, 0.25, 0.625, 1.0, 0.625, 0.75, 0.625, 0.75, 0.625, 1.0])
me_cube_013.materials.append(mat_stem)
me_cube_013.update()
me_cube_014 = bpy.data.meshes.new('Cube.014')
me_cube_014.from_pydata([(0.2436, 0.2645, 0.009316), (-0.05401, 0.05555, 0.04579), (0.2906, 0.2075, 0.0182), (0.06109, 0.0454, 0.05799), (0.2468, 0.2601, -0.07631), (0.0116, 0.05686, -0.04084), (0.297, 0.1937, -0.08646), (0.003534, -0.01759, -0.01087), (-0.2743, -0.2464, 0.0379), (-0.2689, -0.273, 0.02806), (-0.2891, -0.2678, 0.004958), (-0.268, -0.2788, 0.01226)], [], [(0, 1, 3, 2), (2, 3, 7, 6), (6, 7, 5, 4), (4, 5, 1, 0), (2, 6, 4, 0), (7, 3, 9, 11), (11, 9, 8, 10), (5, 7, 11, 10), (3, 1, 8, 9), (1, 5, 10, 8)])
_uv = me_cube_014.uv_layers.new(name='UVMap')
_uv.uv.foreach_set('vector', [0.375, 0.0, 0.625, 0.0, 0.625, 0.25, 0.375, 0.25, 0.375, 0.25, 0.625, 0.25, 0.625, 0.5, 0.375, 0.5, 0.375, 0.5, 0.625, 0.5, 0.625, 0.75, 0.375, 0.75, 0.375, 0.75, 0.625, 0.75, 0.625, 1.0, 0.375, 1.0, 0.125, 0.5, 0.375, 0.5, 0.375, 0.75, 0.125, 0.75, 0.625, 0.5, 0.625, 0.25, 0.625, 0.25, 0.625, 0.5, 0.625, 0.5, 0.875, 0.5, 0.875, 0.75, 0.625, 0.75, 0.625, 0.75, 0.625, 0.5, 0.625, 0.5, 0.625, 0.75, 0.625, 0.25, 0.625, 0.0, 0.625, 0.0, 0.625, 0.25, 0.625, 1.0, 0.625, 0.75, 0.625, 0.75, 0.625, 1.0])
me_cube_014.materials.append(mat_stem)
me_cube_014.update()
me_cube_019 = bpy.data.meshes.new('Cube.019')
me_cube_019.from_pydata([(-0.3269, -0.1714, 0.009562), (0.033, -0.07235, 0.047), (-0.3525, -0.1001, 0.01868), (-0.07473, -0.02277, 0.05952), (-0.3284, -0.1661, -0.07832), (-0.03086, -0.05094, -0.04192), (-0.354, -0.08457, -0.08874), (0.002663, 0.01822, -0.01116), (0.3502, 0.1434, 0.0389), (0.3542, 0.1709, 0.0288), (0.3719, 0.1589, 0.005089), (0.3554, 0.1768, 0.01259)], [], [(0, 1, 3, 2), (2, 3, 7, 6), (6, 7, 5, 4), (4, 5, 1, 0), (2, 6, 4, 0), (7, 3, 9, 11), (11, 9, 8, 10), (5, 7, 11, 10), (3, 1, 8, 9), (1, 5, 10, 8)])
_uv = me_cube_019.uv_layers.new(name='UVMap')
_uv.uv.foreach_set('vector', [0.375, 0.0, 0.625, 0.0, 0.625, 0.25, 0.375, 0.25, 0.375, 0.25, 0.625, 0.25, 0.625, 0.5, 0.375, 0.5, 0.375, 0.5, 0.625, 0.5, 0.625, 0.75, 0.375, 0.75, 0.375, 0.75, 0.625, 0.75, 0.625, 1.0, 0.375, 1.0, 0.125, 0.5, 0.375, 0.5, 0.375, 0.75, 0.125, 0.75, 0.625, 0.5, 0.625, 0.25, 0.625, 0.25, 0.625, 0.5, 0.625, 0.5, 0.875, 0.5, 0.875, 0.75, 0.625, 0.75, 0.625, 0.75, 0.625, 0.5, 0.625, 0.5, 0.625, 0.75, 0.625, 0.25, 0.625, 0.0, 0.625, 0.0, 0.625, 0.25, 0.625, 1.0, 0.625, 0.75, 0.625, 0.75, 0.625, 1.0])
me_cube_019.materials.append(mat_stem)
me_cube_019.update()
me_cube_020 = bpy.data.meshes.new('Cube.020')
me_cube_020.from_pydata([(0.2758, -0.2452, 0.009562), (0.05603, 0.05643, 0.047), (0.2182, -0.2944, 0.01868), (0.0477, -0.06187, 0.05952), (0.2714, -0.2485, -0.07832), (0.05856, -0.01087, -0.04192), (0.2042, -0.3013, -0.08874), (-0.01799, -0.003946, -0.01116), (-0.2579, 0.277, 0.0389), (-0.285, 0.2709, 0.0288), (-0.28, 0.2918, 0.005089), (-0.291, 0.27, 0.01259)], [], [(0, 1, 3, 2), (2, 3, 7, 6), (6, 7, 5, 4), (4, 5, 1, 0), (2, 6, 4, 0), (7, 3, 9, 11), (11, 9, 8, 10), (5, 7, 11, 10), (3, 1, 8, 9), (1, 5, 10, 8)])
_uv = me_cube_020.uv_layers.new(name='UVMap')
_uv.uv.foreach_set('vector', [0.375, 0.0, 0.625, 0.0, 0.625, 0.25, 0.375, 0.25, 0.375, 0.25, 0.625, 0.25, 0.625, 0.5, 0.375, 0.5, 0.375, 0.5, 0.625, 0.5, 0.625, 0.75, 0.375, 0.75, 0.375, 0.75, 0.625, 0.75, 0.625, 1.0, 0.375, 1.0, 0.125, 0.5, 0.375, 0.5, 0.375, 0.75, 0.125, 0.75, 0.625, 0.5, 0.625, 0.25, 0.625, 0.25, 0.625, 0.5, 0.625, 0.5, 0.875, 0.5, 0.875, 0.75, 0.625, 0.75, 0.625, 0.75, 0.625, 0.5, 0.625, 0.5, 0.625, 0.75, 0.625, 0.25, 0.625, 0.0, 0.625, 0.0, 0.625, 0.25, 0.625, 1.0, 0.625, 0.75, 0.625, 0.75, 0.625, 1.0])
me_cube_020.materials.append(mat_stem)
me_cube_020.update()

# ---- objects
ob_basestem = bpy.data.objects.new('BaseStem', me_cylinder_004)
ob_groundfield = bpy.data.objects.new('GroundField', me_cube_007)
ob_dighole = bpy.data.objects.new('DigHole', me_torus_001)
ob_fruit = bpy.data.objects.new('Fruit', me_cube_021)
ob_fruit_001 = bpy.data.objects.new('Fruit.001', me_cube_022)
ob_fruit_002 = bpy.data.objects.new('Fruit.002', me_cube_023)
ob_fruit_003 = bpy.data.objects.new('Fruit.003', me_cube_024)
ob_fruit_004 = bpy.data.objects.new('Fruit.004', me_cube_025)
ob_fruit_005 = bpy.data.objects.new('Fruit.005', me_cube_026)
ob_fruit_006 = bpy.data.objects.new('Fruit.006', me_cube_027)
ob_fruit_007 = bpy.data.objects.new('Fruit.007', me_cube_028)
ob_leaf_001 = bpy.data.objects.new('Leaf.001', me_plane_036)
ob_leaf_002 = bpy.data.objects.new('Leaf.002', me_plane_037)
ob_leaf_003 = bpy.data.objects.new('Leaf.003', me_plane_038)
ob_leaf_004 = bpy.data.objects.new('Leaf.004', me_plane_039)
ob_leaf_005 = bpy.data.objects.new('Leaf.005', me_plane_042)
ob_leaf_006 = bpy.data.objects.new('Leaf.006', me_plane_041)
ob_leaf_015 = bpy.data.objects.new('Leaf.015', me_plane_022)
ob_leaf_017 = bpy.data.objects.new('Leaf.017', me_plane_023)
ob_leaf_018 = bpy.data.objects.new('Leaf.018', me_plane_024)
ob_leaf_019 = bpy.data.objects.new('Leaf.019', me_plane_025)
ob_leaf_020 = bpy.data.objects.new('Leaf.020', me_plane_026)
ob_leaf_021 = bpy.data.objects.new('Leaf.021', me_plane_027)
ob_leaf_023 = bpy.data.objects.new('Leaf.023', me_plane_029)
ob_leaf_024 = bpy.data.objects.new('Leaf.024', me_plane_030)
ob_leaf_025 = bpy.data.objects.new('Leaf.025', me_plane_031)
ob_leaf_027 = bpy.data.objects.new('Leaf.027', me_plane_033)
ob_leaf_029 = bpy.data.objects.new('Leaf.029', me_plane_035)
ob_stick = bpy.data.objects.new('Stick', me_cube_009)
ob_stick_001 = bpy.data.objects.new('Stick.001', me_cube_018)
ob_stick_002 = bpy.data.objects.new('Stick.002', me_cube_011)
ob_stick_003 = bpy.data.objects.new('Stick.003', me_cube_012)
ob_stick_004 = bpy.data.objects.new('Stick.004', me_cube_013)
ob_stick_005 = bpy.data.objects.new('Stick.005', me_cube_014)
ob_stick_006 = bpy.data.objects.new('Stick.006', me_cube_019)
ob_stick_007 = bpy.data.objects.new('Stick.007', me_cube_020)
ob_empty = bpy.data.objects.new('Empty', None)
ob_empty_001 = bpy.data.objects.new('Empty.001', None)
ob_empty_002 = bpy.data.objects.new('Empty.002', None)

# ---- transforms, parenting, visibility, modifiers, constraints
ob_basestem.location = (4.269e-08, 2.173e-09, 0.258)
ob_basestem.rotation_euler = (0.003074, -0.03325, -0.002856)
ob_groundfield.location = (-1.192e-08, -0.001251, -0.01688)
ob_groundfield.lock_rotations_4d = False
ob_groundfield.empty_display_type = 'ARROWS'
ob_groundfield.lineart.crease_threshold = 0.0
ob_dighole.parent = ob_groundfield
ob_dighole.matrix_parent_inverse = Matrix(((1.0, -0.0, 0.0, 1.192e-08), (-0.0, 1.0, -0.0, 0.001251), (-0.0, -0.0, 1.0, 0.01688), (-0.0, 0.0, -0.0, 1.0)))
ob_dighole.location = (4.269e-08, 2.173e-09, 0.258)
ob_dighole.hide_render = True
ob_fruit.parent = ob_stick
ob_fruit.matrix_parent_inverse = Matrix(((1.0, -0.0, -0.0, -0.482), (-0.0, 1.0, 0.0, 0.1099), (-0.0, -0.0, 1.0, -2.601), (-0.0, 0.0, -0.0, 1.0)))
ob_fruit.location = (0.9091, -0.1719, 2.506)
ob_fruit_001.parent = ob_stick_005
ob_fruit_001.matrix_parent_inverse = Matrix(((1.0, -0.0, 0.0, 0.3299), (-0.0, 1.0, -0.0, 0.244), (-0.0, 0.0, 1.0, -2.468), (-0.0, 0.0, -0.0, 1.0)))
ob_fruit_001.location = (-0.6061, -0.5099, 2.384)
ob_fruit_002.parent = ob_stick_004
ob_fruit_002.matrix_parent_inverse = Matrix(((1.0, -0.0, 0.0, 0.1433), (-0.0, 1.0, -0.0, 0.3646), (-0.0, 0.0, 1.0, -3.431), (-0.0, 0.0, -0.0, 1.0)))
ob_fruit_002.location = (-0.2783, -0.74, 3.345)
ob_fruit_003.parent = ob_stick_003
ob_fruit_003.matrix_parent_inverse = Matrix(((1.0, -0.0, 0.0, -0.2184), (-0.0, 1.0, -0.0, -0.4937), (0.0, -0.0, 1.0, -2.969), (-0.0, 0.0, -0.0, 1.0)))
ob_fruit_003.location = (0.3649, 1.004, 2.908)
ob_fruit_004.parent = ob_stick_007
ob_fruit_004.matrix_parent_inverse = Matrix(((1.0, -0.0, 0.0, 0.2736), (-0.0, 1.0, -0.0, -0.2937), (0.0, 0.0, 1.0, -3.907), (-0.0, 0.0, -0.0, 1.0)))
ob_fruit_004.location = (-0.5288, 0.5797, 3.834)
ob_fruit_005.parent = ob_stick_006
ob_fruit_005.matrix_parent_inverse = Matrix(((1.0, -0.0, 0.0, -0.3728), (-0.0, 1.0, -0.0, -0.1383), (0.0, -0.0, 1.0, -3.878), (-0.0, 0.0, -0.0, 1.0)))
ob_fruit_005.location = (0.7348, 0.2762, 3.803)
ob_fruit_005.scale = (1.0, 1.0, 1.0)
ob_fruit_006.parent = ob_stick_001
ob_fruit_006.matrix_parent_inverse = Matrix(((1.0, -0.0, 0.0, 0.239), (-0.0, 1.0, -0.0, 0.1229), (-0.0, 0.0, 1.0, -4.416), (-0.0, 0.0, -0.0, 1.0)))
ob_fruit_006.location = (-0.5083, -0.2882, 4.327)
ob_fruit_006.scale = (1.0, 1.0, 1.0)
ob_fruit_007.parent = ob_stick_002
ob_fruit_007.matrix_parent_inverse = Matrix(((1.0, -0.0, 0.0, 0.3764), (-0.0, 1.0, -0.0, -0.5039), (0.0, 0.0, 1.0, -1.915), (-0.0, 0.0, -0.0, 1.0)))
ob_fruit_007.location = (-0.7334, 0.9397, 1.776)
ob_leaf_001.parent = ob_stick_001
ob_leaf_001.matrix_parent_inverse = Matrix(((1.0, -0.0, 0.0, 0.239), (-0.0, 1.0, -0.0, 0.1229), (-0.0, 0.0, 1.0, -4.416), (-0.0, 0.0, -0.0, 1.0)))
ob_leaf_001.location = (0.2255, -0.1065, 4.364)
ob_leaf_001.scale = (1.0, 1.0, 1.0)
ob_leaf_001.use_mesh_mirror_x = True
ob_leaf_002.parent = ob_stick_006
ob_leaf_002.matrix_parent_inverse = Matrix(((1.0, -0.0, 0.0, -0.3728), (-0.0, 1.0, -0.0, -0.1383), (0.0, -0.0, 1.0, -3.878), (-0.0, 0.0, -0.0, 1.0)))
ob_leaf_002.location = (0.5256, -0.2232, 3.794)
ob_leaf_002.scale = (1.0, 1.0, 1.0)
ob_leaf_002.use_mesh_mirror_x = True
ob_leaf_003.parent = ob_stick_007
ob_leaf_003.matrix_parent_inverse = Matrix(((1.0, -0.0, 0.0, 0.2736), (-0.0, 1.0, -0.0, -0.2937), (0.0, 0.0, 1.0, -3.907), (-0.0, 0.0, -0.0, 1.0)))
ob_leaf_003.location = (-0.6028, 0.293, 3.889)
ob_leaf_003.use_mesh_mirror_x = True
ob_leaf_004.parent = ob_stick_007
ob_leaf_004.matrix_parent_inverse = Matrix(((1.0, -0.0, 0.0, 0.2736), (-0.0, 1.0, -0.0, -0.2937), (0.0, 0.0, 1.0, -3.907), (-0.0, 0.0, -0.0, 1.0)))
ob_leaf_004.location = (-0.01858, 0.4454, 3.879)
ob_leaf_004.use_mesh_mirror_x = True
ob_leaf_005.parent = ob_basestem
ob_leaf_005.matrix_parent_inverse = Matrix(((1.0, -0.0, 0.0, -4.269e-08), (-0.0, 1.0, -0.0, -2.173e-09), (0.0, -0.0, 1.0, -0.258), (-0.0, 0.0, -0.0, 1.0)))
ob_leaf_005.location = (0.3307, -0.4157, 1.713)
ob_leaf_005.scale = (1.074, 1.074, 1.074)
ob_leaf_005.use_mesh_mirror_x = True
ob_leaf_006.parent = ob_stick_001
ob_leaf_006.matrix_parent_inverse = Matrix(((1.0, -0.0, 0.0, 0.239), (-0.0, 1.0, -0.0, 0.1229), (-0.0, 0.0, 1.0, -4.416), (-0.0, 0.0, -0.0, 1.0)))
ob_leaf_006.location = (-0.4148, 0.2013, 4.337)
ob_leaf_006.scale = (1.0, 1.0, 1.0)
ob_leaf_006.use_mesh_mirror_x = True
ob_leaf_015.parent = ob_stick_004
ob_leaf_015.matrix_parent_inverse = Matrix(((1.0, -0.0, 0.0, 0.1433), (-0.0, 1.0, -0.0, 0.3646), (-0.0, 0.0, 1.0, -3.431), (-0.0, 0.0, -0.0, 1.0)))
ob_leaf_015.location = (-0.4473, -0.3444, 3.329)
ob_leaf_015.use_mesh_mirror_x = True
ob_leaf_017.parent = ob_stick_004
ob_leaf_017.matrix_parent_inverse = Matrix(((1.0, -0.0, 0.0, 0.1433), (-0.0, 1.0, -0.0, 0.3646), (-0.0, 0.0, 1.0, -3.431), (-0.0, 0.0, -0.0, 1.0)))
ob_leaf_017.location = (0.1146, -0.4439, 3.429)
ob_leaf_017.use_mesh_mirror_x = True
ob_leaf_018.parent = ob_stick_003
ob_leaf_018.matrix_parent_inverse = Matrix(((1.0, -0.0, 0.0, -0.2184), (-0.0, 1.0, -0.0, -0.4937), (0.0, -0.0, 1.0, -2.969), (-0.0, 0.0, -0.0, 1.0)))
ob_leaf_018.location = (-0.05106, 0.5517, 2.933)
ob_leaf_018.use_mesh_mirror_x = True
ob_leaf_019.parent = ob_stick_005
ob_leaf_019.matrix_parent_inverse = Matrix(((1.0, -0.0, 0.0, 0.3299), (-0.0, 1.0, -0.0, 0.244), (-0.0, 0.0, 1.0, -2.468), (-0.0, 0.0, -0.0, 1.0)))
ob_leaf_019.location = (-0.192, -0.3802, 2.506)
ob_leaf_019.use_mesh_mirror_x = True
ob_leaf_020.parent = ob_stick_003
ob_leaf_020.matrix_parent_inverse = Matrix(((1.0, -0.0, 0.0, -0.2184), (-0.0, 1.0, -0.0, -0.4937), (0.0, -0.0, 1.0, -2.969), (-0.0, 0.0, -0.0, 1.0)))
ob_leaf_020.location = (0.6001, 0.3448, 2.9)
ob_leaf_020.use_mesh_mirror_x = True
ob_leaf_021.parent = ob_stick_002
ob_leaf_021.matrix_parent_inverse = Matrix(((1.0, -0.0, 0.0, 0.3764), (-0.0, 1.0, -0.0, -0.5039), (0.0, 0.0, 1.0, -1.915), (-0.0, 0.0, -0.0, 1.0)))
ob_leaf_021.location = (-0.5987, 0.2139, 1.907)
ob_leaf_021.use_mesh_mirror_x = True
ob_leaf_023.parent = ob_basestem
ob_leaf_023.matrix_parent_inverse = Matrix(((1.0, -0.0, 0.0, -4.269e-08), (-0.0, 1.0, -0.0, -2.173e-09), (0.0, -0.0, 1.0, -0.258), (-0.0, 0.0, -0.0, 1.0)))
ob_leaf_023.location = (0.4153, -0.6519, 0.781)
ob_leaf_023.rotation_euler = (0.1142, 0.03368, 0.01467)
ob_leaf_023.scale = (1.089, 1.089, 1.089)
ob_leaf_023.use_mesh_mirror_x = True
ob_leaf_024.parent = ob_basestem
ob_leaf_024.matrix_parent_inverse = Matrix(((1.0, -0.0, 0.0, -4.269e-08), (-0.0, 1.0, -0.0, -2.173e-09), (0.0, -0.0, 1.0, -0.258), (-0.0, 0.0, -0.0, 1.0)))
ob_leaf_024.location = (0.315, 0.5975, 1.029)
ob_leaf_024.rotation_euler = (0.001779, -0.08875, -0.01311)
ob_leaf_024.use_mesh_mirror_x = True
ob_leaf_025.parent = ob_basestem
ob_leaf_025.matrix_parent_inverse = Matrix(((1.0, -0.0, 0.0, -4.269e-08), (-0.0, 1.0, -0.0, -2.173e-09), (0.0, -0.0, 1.0, -0.258), (-0.0, 0.0, -0.0, 1.0)))
ob_leaf_025.location = (-0.5252, -0.4552, 1.197)
ob_leaf_025.rotation_euler = (0.1013, -0.07975, 0.009684)
ob_leaf_025.scale = (1.029, 1.029, 1.029)
ob_leaf_025.use_mesh_mirror_x = True
ob_leaf_027.parent = ob_stick
ob_leaf_027.matrix_parent_inverse = Matrix(((1.0, -0.0, -0.0, -0.482), (-0.0, 1.0, 0.0, 0.1099), (-0.0, -0.0, 1.0, -2.601), (-0.0, 0.0, -0.0, 1.0)))
ob_leaf_027.location = (0.3754, -0.4893, 2.563)
ob_leaf_027.use_mesh_mirror_x = True
ob_leaf_029.parent = ob_stick_002
ob_leaf_029.matrix_parent_inverse = Matrix(((1.0, -0.0, 0.0, 0.3764), (-0.0, 1.0, -0.0, -0.5039), (0.0, 0.0, 1.0, -1.915), (-0.0, 0.0, -0.0, 1.0)))
ob_leaf_029.location = (0.00676, 0.778, 1.846)
ob_leaf_029.use_mesh_mirror_x = True
ob_stick.parent = ob_basestem
ob_stick.matrix_parent_inverse = Matrix(((1.0, -0.0, 0.0, -4.269e-08), (-0.0, 1.0, -0.0, -2.173e-09), (0.0, -0.0, 1.0, -0.258), (-0.0, 0.0, -0.0, 1.0)))
ob_stick.location = (0.482, -0.1099, 2.601)
ob_stick.rotation_euler = (-0.06054, 0.0872, -0.07526)
ob_stick_001.parent = ob_basestem
ob_stick_001.matrix_parent_inverse = Matrix(((1.0, -0.0, 0.0, -4.269e-08), (-0.0, 1.0, -0.0, -2.173e-09), (0.0, -0.0, 1.0, -0.258), (-0.0, 0.0, -0.0, 1.0)))
ob_stick_001.location = (-0.2257, -0.1384, 4.422)
ob_stick_001.rotation_euler = (-0.1156, -0.04941, 0.1032)
ob_stick_002.parent = ob_basestem
ob_stick_002.matrix_parent_inverse = Matrix(((1.0, -0.0, 0.0, -4.269e-08), (-0.0, 1.0, -0.0, -2.173e-09), (0.0, -0.0, 1.0, -0.258), (-0.0, 0.0, -0.0, 1.0)))
ob_stick_002.location = (-0.3764, 0.5039, 1.915)
ob_stick_002.rotation_euler = (-0.01869, -0.06025, -0.005925)
ob_stick_003.parent = ob_basestem
ob_stick_003.matrix_parent_inverse = Matrix(((1.0, -0.0, 0.0, -4.269e-08), (-0.0, 1.0, -0.0, -2.173e-09), (0.0, -0.0, 1.0, -0.258), (-0.0, 0.0, -0.0, 1.0)))
ob_stick_003.location = (0.1816, 0.5007, 2.967)
ob_stick_003.rotation_euler = (0.003657, 0.1359, 0.1266)
ob_stick_004.parent = ob_basestem
ob_stick_004.matrix_parent_inverse = Matrix(((1.0, -0.0, 0.0, -4.269e-08), (-0.0, 1.0, -0.0, -2.173e-09), (0.0, -0.0, 1.0, -0.258), (-0.0, 0.0, -0.0, 1.0)))
ob_stick_004.location = (-0.1433, -0.3646, 3.431)
ob_stick_004.rotation_euler = (0.103, 0.003697, -0.02207)
ob_stick_005.parent = ob_basestem
ob_stick_005.matrix_parent_inverse = Matrix(((1.0, -0.0, 0.0, -4.269e-08), (-0.0, 1.0, -0.0, -2.173e-09), (0.0, -0.0, 1.0, -0.258), (-0.0, 0.0, -0.0, 1.0)))
ob_stick_005.location = (-0.3299, -0.244, 2.468)
ob_stick_005.rotation_euler = (0.1413, 0.003871, -0.07217)
ob_stick_006.parent = ob_basestem
ob_stick_006.matrix_parent_inverse = Matrix(((1.0, -0.0, 0.0, -4.269e-08), (-0.0, 1.0, -0.0, -2.173e-09), (0.0, -0.0, 1.0, -0.258), (-0.0, 0.0, -0.0, 1.0)))
ob_stick_006.location = (0.346, 0.1397, 3.887)
ob_stick_006.rotation_euler = (0.03805, 0.06893, 0.08746)
ob_stick_007.parent = ob_basestem
ob_stick_007.matrix_parent_inverse = Matrix(((1.0, -0.0, 0.0, -4.269e-08), (-0.0, 1.0, -0.0, -2.173e-09), (0.0, -0.0, 1.0, -0.258), (-0.0, 0.0, -0.0, 1.0)))
ob_stick_007.location = (-0.2894, 0.2784, 3.914)
ob_stick_007.rotation_euler = (-0.04117, 0.05224, 0.08196)
ob_empty.parent = ob_stick
ob_empty.matrix_parent_inverse = Matrix(((1.0, -0.0, -0.0, -0.482), (-0.0, 1.0, 0.0, 0.1099), (-0.0, -0.0, 1.0, -2.601), (-0.0, 0.0, -0.0, 1.0)))
ob_empty.location = (0.4787, -0.1295, 2.562)
ob_empty.empty_display_type = 'SPHERE'
ob_empty.empty_display_size = 0.06
ob_empty_001.parent = ob_stick
ob_empty_001.matrix_parent_inverse = Matrix(((1.0, -0.0, -0.0, -0.482), (-0.0, 1.0, 0.0, 0.1099), (-0.0, -0.0, 1.0, -2.601), (-0.0, 0.0, -0.0, 1.0)))
ob_empty_001.location = (0.1574, -0.02464, 2.515)
ob_empty_001.empty_display_type = 'SPHERE'
ob_empty_001.empty_display_size = 0.06
ob_empty_002.parent = ob_stick
ob_empty_002.matrix_parent_inverse = Matrix(((1.0, -0.0, -0.0, -0.482), (-0.0, 1.0, 0.0, 0.1099), (-0.0, -0.0, 1.0, -2.601), (-0.0, 0.0, -0.0, 1.0)))
ob_empty_002.location = (0.8803, -0.1787, 2.601)
ob_empty_002.empty_display_type = 'SPHERE'
ob_empty_002.empty_display_size = 0.06

# ---- collection membership
col_plant.objects.link(ob_basestem)
col_plant.objects.link(ob_groundfield)
col_plant.objects.link(ob_dighole)
col_fruits.objects.link(ob_fruit)
col_fruits.objects.link(ob_fruit_001)
col_fruits.objects.link(ob_fruit_002)
col_fruits.objects.link(ob_fruit_003)
col_fruits.objects.link(ob_fruit_004)
col_fruits.objects.link(ob_fruit_005)
col_fruits.objects.link(ob_fruit_006)
col_fruits.objects.link(ob_fruit_007)
col_leafs.objects.link(ob_leaf_001)
col_leafs.objects.link(ob_leaf_002)
col_leafs.objects.link(ob_leaf_003)
col_leafs.objects.link(ob_leaf_004)
col_leafs.objects.link(ob_leaf_005)
col_leafs.objects.link(ob_leaf_006)
col_leafs.objects.link(ob_leaf_015)
col_leafs.objects.link(ob_leaf_017)
col_leafs.objects.link(ob_leaf_018)
col_leafs.objects.link(ob_leaf_019)
col_leafs.objects.link(ob_leaf_020)
col_leafs.objects.link(ob_leaf_021)
col_leafs.objects.link(ob_leaf_023)
col_leafs.objects.link(ob_leaf_024)
col_leafs.objects.link(ob_leaf_025)
col_leafs.objects.link(ob_leaf_027)
col_leafs.objects.link(ob_leaf_029)
col_sticks.objects.link(ob_stick)
col_sticks.objects.link(ob_stick_001)
col_sticks.objects.link(ob_stick_002)
col_sticks.objects.link(ob_stick_003)
col_sticks.objects.link(ob_stick_004)
col_sticks.objects.link(ob_stick_005)
col_sticks.objects.link(ob_stick_006)
col_sticks.objects.link(ob_stick_007)
col_sticks.objects.link(ob_empty)
col_sticks.objects.link(ob_empty_001)
col_sticks.objects.link(ob_empty_002)

# ---- scene / render settings (as saved in the file)
scene.frame_start = 1; scene.frame_end = 33; scene.frame_set(15)
scene.render.engine = 'BLENDER_EEVEE_NEXT'
scene.cycles.sampling_pattern = 'TABULATED_SOBOL'
bpy.context.view_layer.update()

# ---- added for rendering (the .blend has no active camera and no usable light): camera, sun
cam_auto = bpy.data.cameras.new('AutoCamera')
cam_auto.lens = 50.0
cam_auto.sensor_width = 36.0
cam_auto.clip_end = 1000.0
ob_auto_camera = bpy.data.objects.new('AutoCamera', cam_auto)
scene.collection.objects.link(ob_auto_camera)
ob_auto_camera.location = (7.06325, -8.4759, 7.83326)
ob_auto_camera.rotation_euler = (1.09748, -7.21219e-08, 0.694738)
scene.camera = ob_auto_camera
light_auto_sun = bpy.data.lights.new('AutoSun', 'SUN')
light_auto_sun.energy = 3.0
light_auto_sun.angle = 0.0523599
ob_auto_sun = bpy.data.objects.new('AutoSun', light_auto_sun)
scene.collection.objects.link(ob_auto_sun)
ob_auto_sun.rotation_euler = (0.872665, 0.174533, 0.523599)
bpy.context.view_layer.update()

